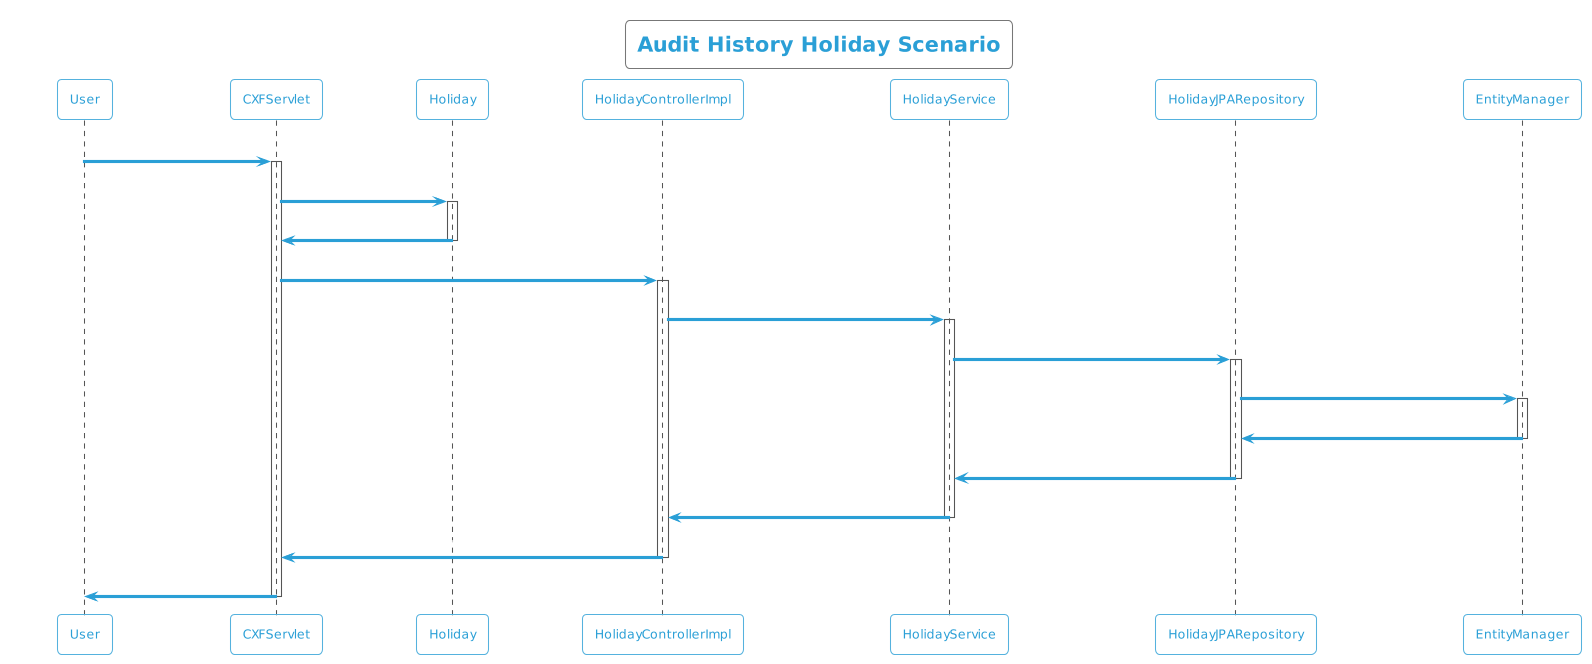

The diagram above was rendered by PlantUML. Its source (embedded in the PNG):
@startuml
!theme cyborg-outline
title Audit History Holiday Scenario
participant User
User -> CXFServlet: GET, Holiday
activate CXFServlet
CXFServlet -> Holiday: << auditHistory >>
activate Holiday
Holiday -> CXFServlet: << instance >>
deactivate Holiday
CXFServlet -> HolidayControllerImpl: auditHistory(:Holiday)
activate HolidayControllerImpl
HolidayControllerImpl -> HolidayService: auditHistory(:Holiday)
activate HolidayService
HolidayService -> HolidayJPARepository: auditHistory(:Holiday)
activate HolidayJPARepository
HolidayJPARepository -> EntityManager: response(:int,Integer,Integer)
activate EntityManager
EntityManager -> HolidayJPARepository: << persisted HolidayAuditHistory >>
deactivate EntityManager
HolidayJPARepository -> HolidayService: << persisted HolidayAuditHistory >>
deactivate HolidayJPARepository
HolidayService -> HolidayControllerImpl: << persisted HolidayAuditHistory >>
deactivate HolidayService
HolidayControllerImpl -> CXFServlet: << persisted HolidayAuditHistory >>
deactivate HolidayControllerImpl
CXFServlet -> User: marshalled Holiday XML
deactivate CXFServlet
@enduml